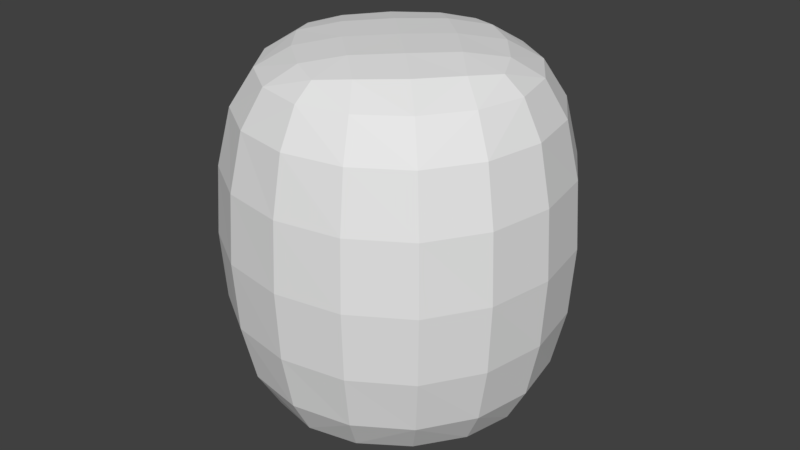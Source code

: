 # Source: skybox.blend  (saved by Blender 2.77.0; exported with 4.5.12 LTS)
import bpy
from mathutils import Matrix  # noqa: F401  (used for matrix-valued properties, if any)

bpy.ops.wm.read_factory_settings(use_empty=True)
scene = bpy.context.scene
scene.name = 'Scene'

# ---- collections
col_collection_1 = bpy.data.collections.new('Collection 1'); scene.collection.children.link(col_collection_1)

# ---- materials (node trees are filled in below, after node groups)
mat_material = bpy.data.materials.new('Material')
mat_material.alpha_threshold = 0.0
mat_material.use_transparent_shadow = False
mat_material.roughness = 0.5
mat_material.line_color = (0.0, 0.0, 0.0, 1.0)

# ---- material node trees

# ---- world
world_world = bpy.data.worlds.new('World'); scene.world = world_world
world_world.color = (0.05088, 0.05088, 0.05088)
world_world.use_sun_shadow = False
world_world.sun_shadow_jitter_overblur = 0.0
world_world.cycles.sampling_method = 'MANUAL'

# ---- meshes
me_cube = bpy.data.meshes.new('Cube')
me_cube.from_pydata([(250.0, -250.0, -250.0), (250.0, -250.0, 250.0), (-250.0, -250.0, 250.0), (-250.0, -250.0, -250.0), (250.0, 250.0, -250.0), (250.0, 250.0, 250.0), (-250.0, 250.0, 250.0), (-250.0, 250.0, -250.0), (7.813e-06, -250.0, -4.297e-05), (-7.813e-06, 250.0, 3.516e-05)], [], [(0, 1, 5, 4), (1, 2, 6, 5), (2, 3, 7, 6), (4, 7, 3, 0), (0, 3, 8), (3, 2, 8), (2, 1, 8), (1, 0, 8), (4, 5, 9), (5, 6, 9), (6, 7, 9), (7, 4, 9)])
_uv = me_cube.uv_layers.new(name='UVMap')
_uv.uv.foreach_set('vector', [0.0, 0.333, 1.0, 0.333, 1.0, 0.667, 0.0, 0.667, 0.0, 0.333, 1.0, 0.333, 1.0, 0.667, 0.0, 0.667, 0.0, 0.333, 1.0, 0.333, 1.0, 0.667, 2.384e-07, 0.667, 1.0, 0.667, 1.192e-07, 0.667, 0.0, 0.333, 1.0, 0.333, 0.534, 0.01894, 0.9641, 0.315, 0.03595, 0.315, 0.534, 0.01894, 0.9641, 0.315, 0.03595, 0.315, 0.534, 0.01894, 0.9641, 0.315, 0.03595, 0.315, 0.534, 0.01894, 0.9641, 0.315, 0.03595, 0.315, 0.0, 0.6796, 1.0, 0.6796, 0.521, 0.9926, 0.0, 0.6796, 1.0, 0.6796, 0.521, 0.9926, 0.0, 0.6796, 1.0, 0.6796, 0.521, 0.9926, 0.0, 0.6796, 1.0, 0.6796, 0.521, 0.9926])
me_cube.materials.append(mat_material)
me_cube.use_remesh_preserve_volume = False
me_cube.use_remesh_preserve_attributes = False
me_cube.use_mirror_vertex_groups = False
me_cube.use_paint_bone_selection = False
me_cube.use_paint_mask = True
me_cube.update()

# ---- objects
ob_cube = bpy.data.objects.new('Cube', me_cube)

# ---- transforms, parenting, visibility, modifiers, constraints
ob_cube.location = (0.0, 0.0, 0.0)
ob_cube.rotation_euler = (1.571, 2.22e-16, 2.22e-16)
ob_cube.lock_rotations_4d = False
ob_cube.empty_display_type = 'ARROWS'
ob_cube.lineart.crease_threshold = 0.0
_m = ob_cube.modifiers.new('Subsurf', 'SUBSURF')
_m.uv_smooth = 'PRESERVE_CORNERS'
_m.quality = 2
_m.levels = 3
_m.show_only_control_edges = False

# ---- collection membership
col_collection_1.objects.link(ob_cube)

# ---- scene / render settings (as saved in the file)
scene.frame_start = 1; scene.frame_end = 250; scene.frame_set(17)
scene.render.engine = 'BLENDER_EEVEE_NEXT'
scene.render.resolution_percentage = 50
scene.render.dither_intensity = 0.0
scene.cycles.use_denoising = False
scene.cycles.samples = 128
scene.cycles.sampling_pattern = 'TABULATED_SOBOL'
scene.cycles.light_sampling_threshold = 0.0
scene.cycles.use_adaptive_sampling = False
scene.cycles.use_light_tree = False
scene.cycles.blur_glossy = 0.0
scene.cycles.sample_clamp_indirect = 0.0
scene.view_settings.view_transform = 'Standard'
bpy.context.view_layer.update()

# ---- added for rendering (the .blend has no active camera and no usable light): camera, sun
cam_auto = bpy.data.cameras.new('AutoCamera')
cam_auto.lens = 50.0
cam_auto.sensor_width = 36.0
cam_auto.clip_end = 14062.2
ob_auto_camera = bpy.data.objects.new('AutoCamera', cam_auto)
scene.collection.objects.link(ob_auto_camera)
ob_auto_camera.location = (801.268, -961.522, 641.014)
ob_auto_camera.rotation_euler = (1.09748, -7.21219e-08, 0.694738)
scene.camera = ob_auto_camera
light_auto_sun = bpy.data.lights.new('AutoSun', 'SUN')
light_auto_sun.energy = 3.0
light_auto_sun.angle = 0.0523599
ob_auto_sun = bpy.data.objects.new('AutoSun', light_auto_sun)
scene.collection.objects.link(ob_auto_sun)
ob_auto_sun.rotation_euler = (0.872665, 0.174533, 0.523599)
bpy.context.view_layer.update()
